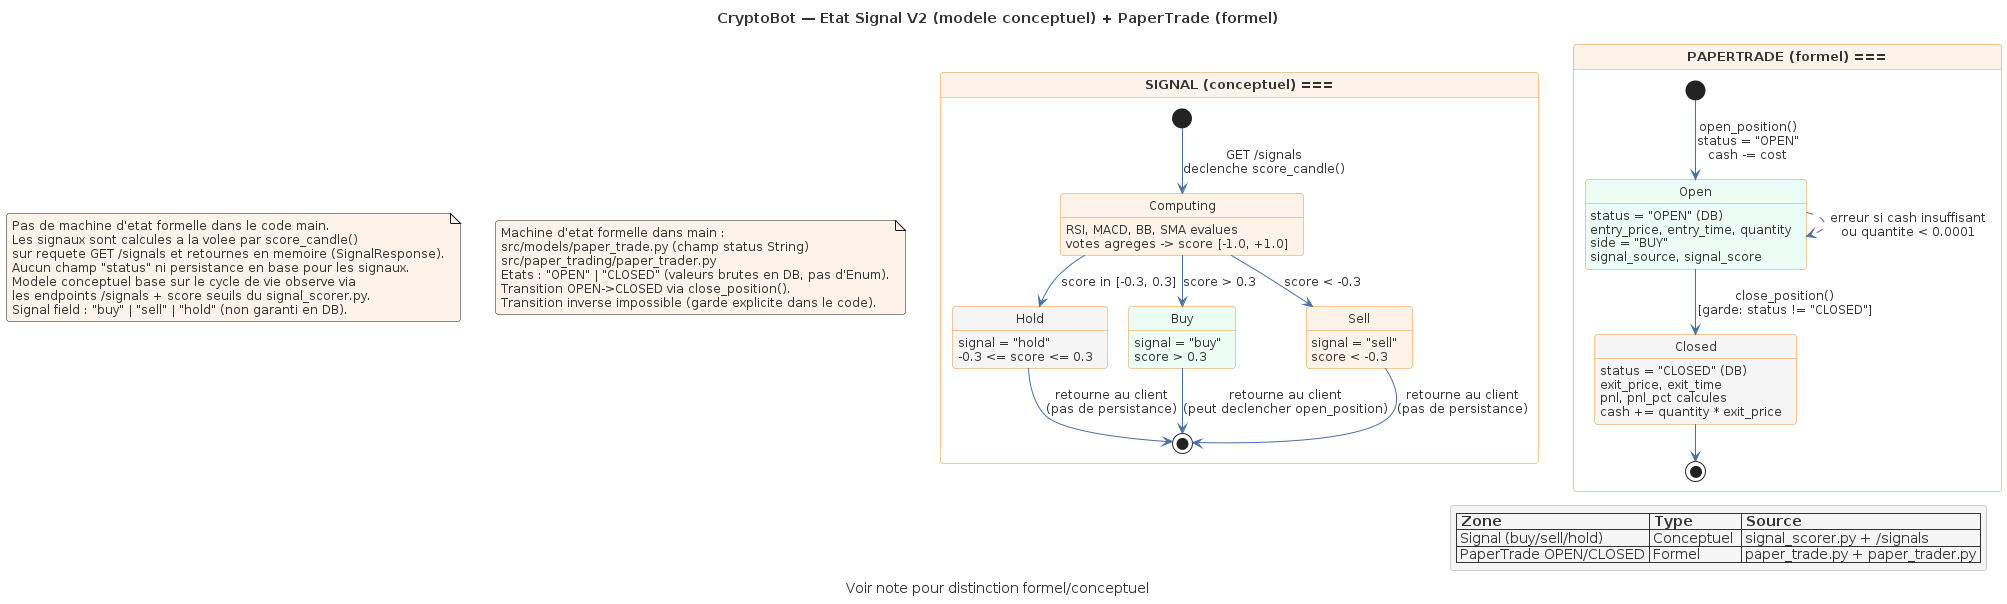

The diagram above was rendered by PlantUML. Its source (embedded in the PNG):
@startuml ST01-signal-state
' ============================================================
' CryptoBot — PlantUML Shared Skin & Stereotypes
' ============================================================

' --- Theme clair (lisible GitHub) ---
skinparam backgroundColor white
skinparam defaultFontName "Segoe UI, Helvetica, Arial, sans-serif"
skinparam defaultFontSize 12
skinparam defaultFontColor #333333
skinparam shadowing false
skinparam roundCorner 6

' --- Palette ---
' Bleu:   #4A6FA5
' Orange: #FEF3E8 (fond) / #E8943A (bordure)
' Vert:   #ECFDF5 (fond) / #34A853 (bordure)
' Violet: #F3EEFF (fond) / #7C5CFC (bordure)
' Gris:   #F5F5F5 (fond) / #CCCCCC (bordure)

' --- Component ---
skinparam component {
  BackgroundColor #F3EEFF
  BorderColor #7C5CFC
  FontColor #333333
  ArrowColor #4A6FA5
  StereotypeFontColor #7C5CFC
}

' --- Package ---
skinparam package {
  BackgroundColor #F5F5F5
  BorderColor #4A6FA5
  FontColor #333333
}

' --- Class ---
skinparam class {
  BackgroundColor #ECFDF5
  BorderColor #34A853
  FontColor #333333
  HeaderBackgroundColor #34A853
  HeaderFontColor white
  ArrowColor #4A6FA5
  StereotypeFontColor #7C5CFC
  AttributeFontColor #555555
}

' --- Sequence ---
skinparam sequence {
  ArrowColor #4A6FA5
  ActorBorderColor #7C5CFC
  LifeLineBorderColor #CCCCCC
  LifeLineBackgroundColor #F5F5F5
  ParticipantBorderColor #4A6FA5
  ParticipantBackgroundColor #F3EEFF
  ParticipantFontColor #333333
  BoxBorderColor #CCCCCC
  BoxBackgroundColor #F5F5F5
  DividerBackgroundColor #4A6FA5
  DividerFontColor white
}

' --- Activity ---
skinparam activity {
  BackgroundColor #FEF3E8
  BorderColor #E8943A
  FontColor #333333
  ArrowColor #4A6FA5
  DiamondBackgroundColor #F3EEFF
  DiamondBorderColor #7C5CFC
}

' --- Node (deployment) ---
skinparam node {
  BackgroundColor #F3EEFF
  BorderColor #7C5CFC
  FontColor #333333
}

' --- Database ---
skinparam database {
  BackgroundColor #ECFDF5
  BorderColor #34A853
  FontColor #333333
}

' --- Entity (ER) ---
skinparam entity {
  BackgroundColor white
  BorderColor #4A6FA5
  FontColor #333333
  HeaderBackgroundColor #4A6FA5
  HeaderFontColor white
}

' --- State ---
skinparam state {
  BackgroundColor #FEF3E8
  BorderColor #E8943A
  FontColor #333333
  ArrowColor #4A6FA5
}

' --- Usecase ---
skinparam usecase {
  BackgroundColor #F3EEFF
  BorderColor #7C5CFC
  FontColor #333333
  ArrowColor #4A6FA5
  ActorBorderColor #E8943A
}

' --- Note ---
skinparam note {
  BackgroundColor #FEF3E8
  BorderColor #E8943A
  FontColor #333333
}

' --- Legend ---
skinparam legend {
  BackgroundColor #F5F5F5
  BorderColor #CCCCCC
  FontColor #333333
}

' --- Stereotypes ---
' <<collector>>   ETL data collectors
' <<transformer>> ETL data transformers
' <<loader>>      ETL data loaders
' <<scheduler>>   APScheduler jobs
' <<rule>>        ML rule evaluator
' <<model>>       ML model
' <<router>>      FastAPI router
' <<service>>     FastAPI service
' <<middleware>>   FastAPI middleware
' <<page>>        Streamlit page
' <<component>>   Streamlit/Plotly component
' <<hypertable>>  TimescaleDB hypertable
' <<phase2>>      Phase 2 planned feature


title CryptoBot — Etat Signal V2 (modele conceptuel) + PaperTrade (formel)
caption Voir note pour distinction formel/conceptuel

' ============================================================
' SECTION A — Signal : modele conceptuel (pas de FSM formelle)
' ============================================================

note as N_conceptual
  Pas de machine d'etat formelle dans le code main.
  Les signaux sont calcules a la volee par score_candle()
  sur requete GET /signals et retournes en memoire (SignalResponse).
  Aucun champ "status" ni persistance en base pour les signaux.
  Modele conceptuel base sur le cycle de vie observe via
  les endpoints /signals + score seuils du signal_scorer.py.
  Signal field : "buy" | "sell" | "hold" (non garanti en DB).
end note

state "=== SIGNAL (conceptuel) ===" as SectionSignal {

  [*] --> Computing : GET /signals\ndeclenche score_candle()

  state "Computing" as Computing #FEF3E8 {
    Computing : RSI, MACD, BB, SMA evalues
    Computing : votes agreges -> score [-1.0, +1.0]
  }

  state "Hold" as Hold #F5F5F5 {
    Hold : signal = "hold"
    Hold : -0.3 <= score <= 0.3
  }

  state "Buy" as Buy #ECFDF5 {
    Buy : signal = "buy"
    Buy : score > 0.3
  }

  state "Sell" as Sell #FEF3E8 {
    Sell : signal = "sell"
    Sell : score < -0.3
  }

  Computing --> Hold   : score in [-0.3, 0.3]
  Computing --> Buy    : score > 0.3
  Computing --> Sell   : score < -0.3

  Hold --> [*] : retourne au client\n(pas de persistance)
  Buy  --> [*] : retourne au client\n(peut declencher open_position)
  Sell --> [*] : retourne au client\n(pas de persistance)
}

' ============================================================
' SECTION B — PaperTrade : machine d'etat FORMELLE (2 etats)
' ============================================================

note as N_formal
  Machine d'etat formelle dans main :
  src/models/paper_trade.py (champ status String)
  src/paper_trading/paper_trader.py
  Etats : "OPEN" | "CLOSED" (valeurs brutes en DB, pas d'Enum).
  Transition OPEN->CLOSED via close_position().
  Transition inverse impossible (garde explicite dans le code).
end note

state "=== PAPERTRADE (formel) ===" as SectionTrade {

  [*] --> Open : open_position()\nstatus = "OPEN"\ncash -= cost

  state "Open" as Open #ECFDF5 {
    Open : status = "OPEN" (DB)
    Open : entry_price, entry_time, quantity
    Open : side = "BUY"
    Open : signal_source, signal_score
  }

  state "Closed" as Closed #F5F5F5 {
    Closed : status = "CLOSED" (DB)
    Closed : exit_price, exit_time
    Closed : pnl, pnl_pct calcules
    Closed : cash += quantity * exit_price
  }

  Open --> Closed : close_position()\n[garde: status != "CLOSED"]
  Closed --> [*]

  Open -[dashed]-> Open : erreur si cash insuffisant\nou quantite < 0.0001
}

legend bottom right
  |= Zone              |= Type       |= Source                          |
  | Signal (buy/sell/hold) | Conceptuel  | signal_scorer.py + /signals      |
  | PaperTrade OPEN/CLOSED | Formel      | paper_trade.py + paper_trader.py |
endlegend

@enduml